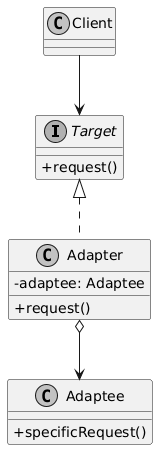

The diagram above was rendered by PlantUML. Its source (embedded in the PNG):
@startuml
skinparam classAttributeIconSize 0
skinparam monochrome true
skinparam shadowing false

interface Target {
    + request()
}

class Adapter {
    - adaptee: Adaptee
    + request()
}

class Adaptee {
    + specificRequest()
}

class Client

Target <|.. Adapter
Adapter o--> Adaptee
Client --> Target
@enduml